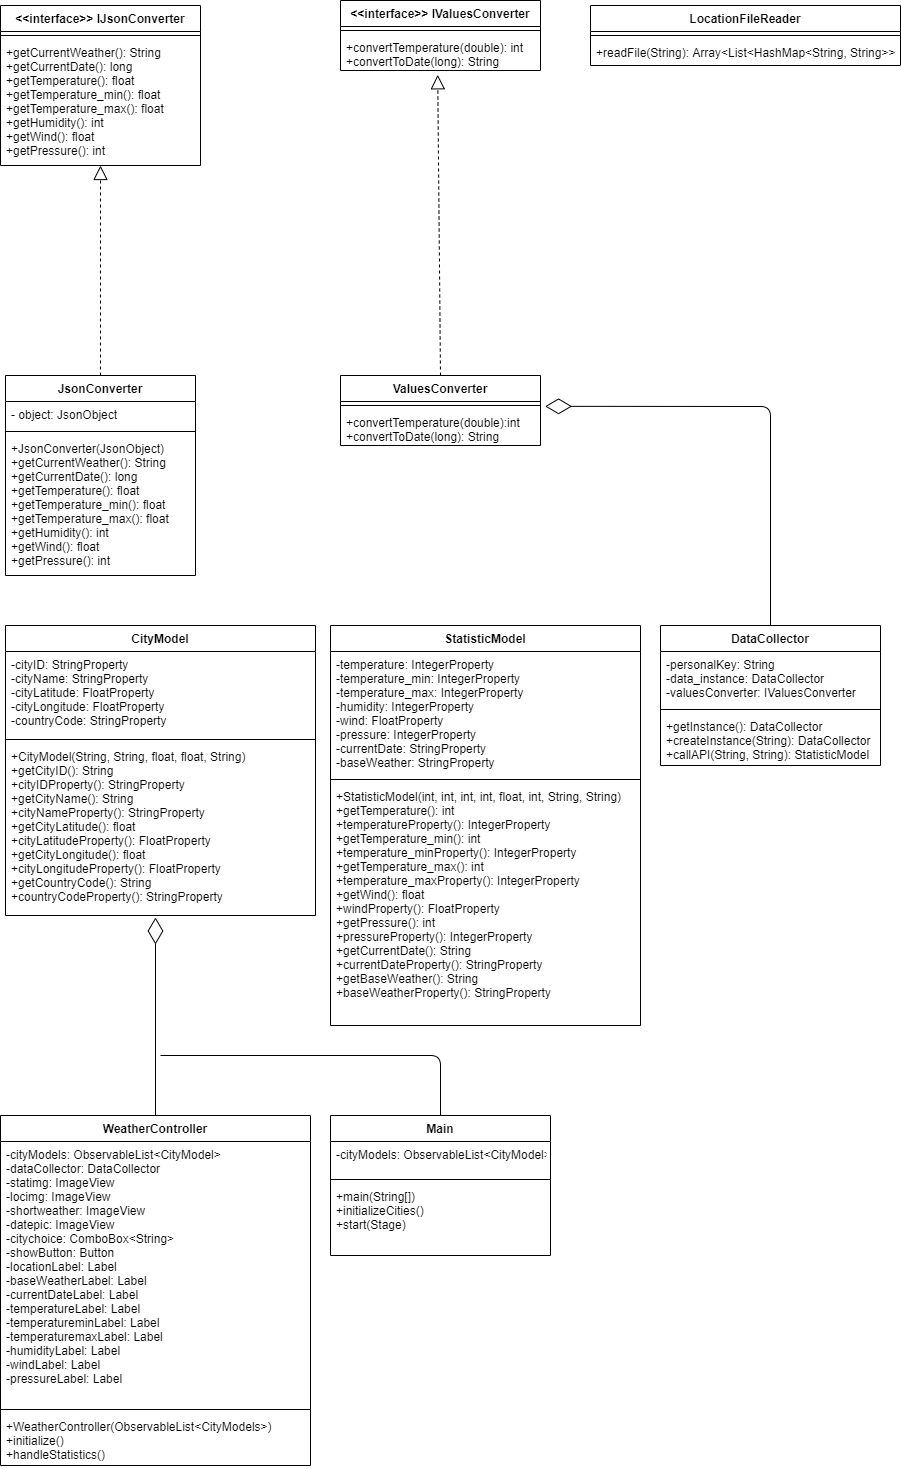

The diagram above was exported from draw.io. Its source (the exported page's mxGraphModel, read from the mxfile embedded in the PNG):
<mxGraphModel dx="1018" dy="1138" grid="1" gridSize="10" guides="1" tooltips="1" connect="1" arrows="1" fold="1" page="1" pageScale="1" pageWidth="850" pageHeight="1100" math="0" shadow="0">
  <root>
    <mxCell id="0" />
    <mxCell id="1" parent="0" />
    <mxCell id="Fleiw-3hvW9TH_htMvcE-3" value="JsonConverter" style="swimlane;fontStyle=1;align=center;verticalAlign=top;childLayout=stackLayout;horizontal=1;startSize=26;horizontalStack=0;resizeParent=1;resizeParentMax=0;resizeLast=0;collapsible=1;marginBottom=0;" vertex="1" parent="1">
      <mxGeometry x="15" y="380" width="190" height="200" as="geometry" />
    </mxCell>
    <mxCell id="Fleiw-3hvW9TH_htMvcE-4" value="- object: JsonObject" style="text;strokeColor=none;fillColor=none;align=left;verticalAlign=top;spacingLeft=4;spacingRight=4;overflow=hidden;rotatable=0;points=[[0,0.5],[1,0.5]];portConstraint=eastwest;" vertex="1" parent="Fleiw-3hvW9TH_htMvcE-3">
      <mxGeometry y="26" width="190" height="26" as="geometry" />
    </mxCell>
    <mxCell id="Fleiw-3hvW9TH_htMvcE-5" value="" style="line;strokeWidth=1;fillColor=none;align=left;verticalAlign=middle;spacingTop=-1;spacingLeft=3;spacingRight=3;rotatable=0;labelPosition=right;points=[];portConstraint=eastwest;" vertex="1" parent="Fleiw-3hvW9TH_htMvcE-3">
      <mxGeometry y="52" width="190" height="8" as="geometry" />
    </mxCell>
    <mxCell id="Fleiw-3hvW9TH_htMvcE-6" value="+JsonConverter(JsonObject)&#10;+getCurrentWeather(): String&#10;+getCurrentDate(): long&#10;+getTemperature(): float&#10;+getTemperature_min(): float&#10;+getTemperature_max(): float&#10;+getHumidity(): int&#10;+getWind(): float&#10;+getPressure(): int&#10;&#10;" style="text;strokeColor=none;fillColor=none;align=left;verticalAlign=top;spacingLeft=4;spacingRight=4;overflow=hidden;rotatable=0;points=[[0,0.5],[1,0.5]];portConstraint=eastwest;" vertex="1" parent="Fleiw-3hvW9TH_htMvcE-3">
      <mxGeometry y="60" width="190" height="140" as="geometry" />
    </mxCell>
    <mxCell id="Fleiw-3hvW9TH_htMvcE-8" value="" style="endArrow=block;dashed=1;endFill=0;endSize=12;html=1;exitX=0.5;exitY=0;exitDx=0;exitDy=0;entryX=0.5;entryY=1;entryDx=0;entryDy=0;" edge="1" parent="1" source="Fleiw-3hvW9TH_htMvcE-3" target="Fleiw-3hvW9TH_htMvcE-9">
      <mxGeometry width="160" relative="1" as="geometry">
        <mxPoint x="-10" y="290" as="sourcePoint" />
        <mxPoint x="108" y="170" as="targetPoint" />
      </mxGeometry>
    </mxCell>
    <mxCell id="Fleiw-3hvW9TH_htMvcE-9" value="&lt;&lt;interface&gt;&gt; IJsonConverter" style="swimlane;fontStyle=1;align=center;verticalAlign=top;childLayout=stackLayout;horizontal=1;startSize=26;horizontalStack=0;resizeParent=1;resizeParentMax=0;resizeLast=0;collapsible=1;marginBottom=0;" vertex="1" parent="1">
      <mxGeometry x="10" y="10" width="200" height="160" as="geometry" />
    </mxCell>
    <mxCell id="Fleiw-3hvW9TH_htMvcE-11" value="" style="line;strokeWidth=1;fillColor=none;align=left;verticalAlign=middle;spacingTop=-1;spacingLeft=3;spacingRight=3;rotatable=0;labelPosition=right;points=[];portConstraint=eastwest;" vertex="1" parent="Fleiw-3hvW9TH_htMvcE-9">
      <mxGeometry y="26" width="200" height="8" as="geometry" />
    </mxCell>
    <mxCell id="Fleiw-3hvW9TH_htMvcE-12" value="+getCurrentWeather(): String&#10;+getCurrentDate(): long&#10;+getTemperature(): float&#10;+getTemperature_min(): float&#10;+getTemperature_max(): float&#10;+getHumidity(): int&#10;+getWind(): float&#10;+getPressure(): int&#10;" style="text;strokeColor=none;fillColor=none;align=left;verticalAlign=top;spacingLeft=4;spacingRight=4;overflow=hidden;rotatable=0;points=[[0,0.5],[1,0.5]];portConstraint=eastwest;" vertex="1" parent="Fleiw-3hvW9TH_htMvcE-9">
      <mxGeometry y="34" width="200" height="126" as="geometry" />
    </mxCell>
    <mxCell id="Fleiw-3hvW9TH_htMvcE-13" value="&lt;&lt;interface&gt;&gt; IValuesConverter" style="swimlane;fontStyle=1;align=center;verticalAlign=top;childLayout=stackLayout;horizontal=1;startSize=26;horizontalStack=0;resizeParent=1;resizeParentMax=0;resizeLast=0;collapsible=1;marginBottom=0;" vertex="1" parent="1">
      <mxGeometry x="350" y="5" width="200" height="70" as="geometry" />
    </mxCell>
    <mxCell id="Fleiw-3hvW9TH_htMvcE-14" value="" style="line;strokeWidth=1;fillColor=none;align=left;verticalAlign=middle;spacingTop=-1;spacingLeft=3;spacingRight=3;rotatable=0;labelPosition=right;points=[];portConstraint=eastwest;" vertex="1" parent="Fleiw-3hvW9TH_htMvcE-13">
      <mxGeometry y="26" width="200" height="8" as="geometry" />
    </mxCell>
    <mxCell id="Fleiw-3hvW9TH_htMvcE-15" value="+convertTemperature(double): int&#10;+convertToDate(long): String" style="text;strokeColor=none;fillColor=none;align=left;verticalAlign=top;spacingLeft=4;spacingRight=4;overflow=hidden;rotatable=0;points=[[0,0.5],[1,0.5]];portConstraint=eastwest;" vertex="1" parent="Fleiw-3hvW9TH_htMvcE-13">
      <mxGeometry y="34" width="200" height="36" as="geometry" />
    </mxCell>
    <mxCell id="Fleiw-3hvW9TH_htMvcE-16" value="ValuesConverter" style="swimlane;fontStyle=1;align=center;verticalAlign=top;childLayout=stackLayout;horizontal=1;startSize=26;horizontalStack=0;resizeParent=1;resizeParentMax=0;resizeLast=0;collapsible=1;marginBottom=0;" vertex="1" parent="1">
      <mxGeometry x="350" y="380" width="200" height="70" as="geometry" />
    </mxCell>
    <mxCell id="Fleiw-3hvW9TH_htMvcE-18" value="" style="line;strokeWidth=1;fillColor=none;align=left;verticalAlign=middle;spacingTop=-1;spacingLeft=3;spacingRight=3;rotatable=0;labelPosition=right;points=[];portConstraint=eastwest;" vertex="1" parent="Fleiw-3hvW9TH_htMvcE-16">
      <mxGeometry y="26" width="200" height="8" as="geometry" />
    </mxCell>
    <mxCell id="Fleiw-3hvW9TH_htMvcE-19" value="+convertTemperature(double):int&#10;+convertToDate(long): String" style="text;strokeColor=none;fillColor=none;align=left;verticalAlign=top;spacingLeft=4;spacingRight=4;overflow=hidden;rotatable=0;points=[[0,0.5],[1,0.5]];portConstraint=eastwest;" vertex="1" parent="Fleiw-3hvW9TH_htMvcE-16">
      <mxGeometry y="34" width="200" height="36" as="geometry" />
    </mxCell>
    <mxCell id="Fleiw-3hvW9TH_htMvcE-20" value="" style="endArrow=block;dashed=1;endFill=0;endSize=12;html=1;exitX=0.5;exitY=0;exitDx=0;exitDy=0;entryX=0.486;entryY=1.119;entryDx=0;entryDy=0;entryPerimeter=0;" edge="1" parent="1" source="Fleiw-3hvW9TH_htMvcE-16" target="Fleiw-3hvW9TH_htMvcE-15">
      <mxGeometry width="160" relative="1" as="geometry">
        <mxPoint x="349.40999999999997" y="140" as="sourcePoint" />
        <mxPoint x="349.40999999999997" y="80" as="targetPoint" />
      </mxGeometry>
    </mxCell>
    <mxCell id="Fleiw-3hvW9TH_htMvcE-38" value="DataCollector" style="swimlane;fontStyle=1;align=center;verticalAlign=top;childLayout=stackLayout;horizontal=1;startSize=26;horizontalStack=0;resizeParent=1;resizeParentMax=0;resizeLast=0;collapsible=1;marginBottom=0;" vertex="1" parent="1">
      <mxGeometry x="670" y="630" width="220" height="140" as="geometry" />
    </mxCell>
    <mxCell id="Fleiw-3hvW9TH_htMvcE-39" value="-personalKey: String&#10;-data_instance: DataCollector&#10;-valuesConverter: IValuesConverter" style="text;strokeColor=none;fillColor=none;align=left;verticalAlign=top;spacingLeft=4;spacingRight=4;overflow=hidden;rotatable=0;points=[[0,0.5],[1,0.5]];portConstraint=eastwest;" vertex="1" parent="Fleiw-3hvW9TH_htMvcE-38">
      <mxGeometry y="26" width="220" height="54" as="geometry" />
    </mxCell>
    <mxCell id="Fleiw-3hvW9TH_htMvcE-40" value="" style="line;strokeWidth=1;fillColor=none;align=left;verticalAlign=middle;spacingTop=-1;spacingLeft=3;spacingRight=3;rotatable=0;labelPosition=right;points=[];portConstraint=eastwest;" vertex="1" parent="Fleiw-3hvW9TH_htMvcE-38">
      <mxGeometry y="80" width="220" height="8" as="geometry" />
    </mxCell>
    <mxCell id="Fleiw-3hvW9TH_htMvcE-41" value="+getInstance(): DataCollector&#10;+createInstance(String): DataCollector&#10;+callAPI(String, String): StatisticModel" style="text;strokeColor=none;fillColor=none;align=left;verticalAlign=top;spacingLeft=4;spacingRight=4;overflow=hidden;rotatable=0;points=[[0,0.5],[1,0.5]];portConstraint=eastwest;" vertex="1" parent="Fleiw-3hvW9TH_htMvcE-38">
      <mxGeometry y="88" width="220" height="52" as="geometry" />
    </mxCell>
    <mxCell id="Fleiw-3hvW9TH_htMvcE-46" value="LocationFileReader" style="swimlane;fontStyle=1;align=center;verticalAlign=top;childLayout=stackLayout;horizontal=1;startSize=26;horizontalStack=0;resizeParent=1;resizeParentMax=0;resizeLast=0;collapsible=1;marginBottom=0;" vertex="1" parent="1">
      <mxGeometry x="600" y="10" width="310" height="60" as="geometry" />
    </mxCell>
    <mxCell id="Fleiw-3hvW9TH_htMvcE-48" value="" style="line;strokeWidth=1;fillColor=none;align=left;verticalAlign=middle;spacingTop=-1;spacingLeft=3;spacingRight=3;rotatable=0;labelPosition=right;points=[];portConstraint=eastwest;" vertex="1" parent="Fleiw-3hvW9TH_htMvcE-46">
      <mxGeometry y="26" width="310" height="8" as="geometry" />
    </mxCell>
    <mxCell id="Fleiw-3hvW9TH_htMvcE-49" value="+readFile(String): Array&lt;List&lt;HashMap&lt;String, String&gt;&gt;" style="text;strokeColor=none;fillColor=none;align=left;verticalAlign=top;spacingLeft=4;spacingRight=4;overflow=hidden;rotatable=0;points=[[0,0.5],[1,0.5]];portConstraint=eastwest;" vertex="1" parent="Fleiw-3hvW9TH_htMvcE-46">
      <mxGeometry y="34" width="310" height="26" as="geometry" />
    </mxCell>
    <mxCell id="Fleiw-3hvW9TH_htMvcE-50" value="CityModel" style="swimlane;fontStyle=1;align=center;verticalAlign=top;childLayout=stackLayout;horizontal=1;startSize=26;horizontalStack=0;resizeParent=1;resizeParentMax=0;resizeLast=0;collapsible=1;marginBottom=0;" vertex="1" parent="1">
      <mxGeometry x="15" y="630" width="310" height="290" as="geometry" />
    </mxCell>
    <mxCell id="Fleiw-3hvW9TH_htMvcE-51" value="-cityID: StringProperty&#10;-cityName: StringProperty&#10;-cityLatitude: FloatProperty&#10;-cityLongitude: FloatProperty&#10;-countryCode: StringProperty" style="text;strokeColor=none;fillColor=none;align=left;verticalAlign=top;spacingLeft=4;spacingRight=4;overflow=hidden;rotatable=0;points=[[0,0.5],[1,0.5]];portConstraint=eastwest;" vertex="1" parent="Fleiw-3hvW9TH_htMvcE-50">
      <mxGeometry y="26" width="310" height="84" as="geometry" />
    </mxCell>
    <mxCell id="Fleiw-3hvW9TH_htMvcE-52" value="" style="line;strokeWidth=1;fillColor=none;align=left;verticalAlign=middle;spacingTop=-1;spacingLeft=3;spacingRight=3;rotatable=0;labelPosition=right;points=[];portConstraint=eastwest;" vertex="1" parent="Fleiw-3hvW9TH_htMvcE-50">
      <mxGeometry y="110" width="310" height="8" as="geometry" />
    </mxCell>
    <mxCell id="Fleiw-3hvW9TH_htMvcE-53" value="+CityModel(String, String, float, float, String)&#10;+getCityID(): String&#10;+cityIDProperty(): StringProperty&#10;+getCityName(): String&#10;+cityNameProperty(): StringProperty&#10;+getCityLatitude(): float&#10;+cityLatitudeProperty(): FloatProperty&#10;+getCityLongitude(): float&#10;+cityLongitudeProperty(): FloatProperty&#10;+getCountryCode(): String&#10;+countryCodeProperty(): StringProperty" style="text;strokeColor=none;fillColor=none;align=left;verticalAlign=top;spacingLeft=4;spacingRight=4;overflow=hidden;rotatable=0;points=[[0,0.5],[1,0.5]];portConstraint=eastwest;" vertex="1" parent="Fleiw-3hvW9TH_htMvcE-50">
      <mxGeometry y="118" width="310" height="172" as="geometry" />
    </mxCell>
    <mxCell id="Fleiw-3hvW9TH_htMvcE-54" value="" style="endArrow=diamondThin;endFill=0;endSize=24;html=1;entryX=1.023;entryY=-0.088;entryDx=0;entryDy=0;entryPerimeter=0;exitX=0.5;exitY=0;exitDx=0;exitDy=0;" edge="1" parent="1" source="Fleiw-3hvW9TH_htMvcE-38" target="Fleiw-3hvW9TH_htMvcE-19">
      <mxGeometry width="160" relative="1" as="geometry">
        <mxPoint x="800" y="620" as="sourcePoint" />
        <mxPoint x="760" y="470" as="targetPoint" />
        <Array as="points">
          <mxPoint x="780" y="411" />
        </Array>
      </mxGeometry>
    </mxCell>
    <mxCell id="Fleiw-3hvW9TH_htMvcE-55" value="StatisticModel" style="swimlane;fontStyle=1;align=center;verticalAlign=top;childLayout=stackLayout;horizontal=1;startSize=26;horizontalStack=0;resizeParent=1;resizeParentMax=0;resizeLast=0;collapsible=1;marginBottom=0;" vertex="1" parent="1">
      <mxGeometry x="340" y="630" width="310" height="400" as="geometry" />
    </mxCell>
    <mxCell id="Fleiw-3hvW9TH_htMvcE-56" value="-temperature: IntegerProperty&#10;-temperature_min: IntegerProperty&#10;-temperature_max: IntegerProperty&#10;-humidity: IntegerProperty&#10;-wind: FloatProperty&#10;-pressure: IntegerProperty&#10;-currentDate: StringProperty&#10;-baseWeather: StringProperty" style="text;strokeColor=none;fillColor=none;align=left;verticalAlign=top;spacingLeft=4;spacingRight=4;overflow=hidden;rotatable=0;points=[[0,0.5],[1,0.5]];portConstraint=eastwest;" vertex="1" parent="Fleiw-3hvW9TH_htMvcE-55">
      <mxGeometry y="26" width="310" height="124" as="geometry" />
    </mxCell>
    <mxCell id="Fleiw-3hvW9TH_htMvcE-57" value="" style="line;strokeWidth=1;fillColor=none;align=left;verticalAlign=middle;spacingTop=-1;spacingLeft=3;spacingRight=3;rotatable=0;labelPosition=right;points=[];portConstraint=eastwest;" vertex="1" parent="Fleiw-3hvW9TH_htMvcE-55">
      <mxGeometry y="150" width="310" height="8" as="geometry" />
    </mxCell>
    <mxCell id="Fleiw-3hvW9TH_htMvcE-58" value="+StatisticModel(int, int, int, int, float, int, String, String)&#10;+getTemperature(): int&#10;+temperatureProperty(): IntegerProperty&#10;+getTemperature_min(): int&#10;+temperature_minProperty(): IntegerProperty&#10;+getTemperature_max(): int&#10;+temperature_maxProperty(): IntegerProperty&#10;+getWind(): float&#10;+windProperty(): FloatProperty&#10;+getPressure(): int&#10;+pressureProperty(): IntegerProperty&#10;+getCurrentDate(): String&#10;+currentDateProperty(): StringProperty&#10;+getBaseWeather(): String&#10;+baseWeatherProperty(): StringProperty&#10;" style="text;strokeColor=none;fillColor=none;align=left;verticalAlign=top;spacingLeft=4;spacingRight=4;overflow=hidden;rotatable=0;points=[[0,0.5],[1,0.5]];portConstraint=eastwest;" vertex="1" parent="Fleiw-3hvW9TH_htMvcE-55">
      <mxGeometry y="158" width="310" height="242" as="geometry" />
    </mxCell>
    <mxCell id="Fleiw-3hvW9TH_htMvcE-71" value="WeatherController" style="swimlane;fontStyle=1;align=center;verticalAlign=top;childLayout=stackLayout;horizontal=1;startSize=26;horizontalStack=0;resizeParent=1;resizeParentMax=0;resizeLast=0;collapsible=1;marginBottom=0;" vertex="1" parent="1">
      <mxGeometry x="10" y="1120" width="310" height="350" as="geometry" />
    </mxCell>
    <mxCell id="Fleiw-3hvW9TH_htMvcE-72" value="-cityModels: ObservableList&lt;CityModel&gt;&#10;-dataCollector: DataCollector&#10;-statimg: ImageView&#10;-locimg: ImageView&#10;-shortweather: ImageView&#10;-datepic: ImageView&#10;-citychoice: ComboBox&lt;String&gt;&#10;-showButton: Button&#10;-locationLabel: Label&#10;-baseWeatherLabel: Label&#10;-currentDateLabel: Label&#10;-temperatureLabel: Label&#10;-temperatureminLabel: Label&#10;-temperaturemaxLabel: Label&#10;-humidityLabel: Label&#10;-windLabel: Label&#10;-pressureLabel: Label&#10;" style="text;strokeColor=none;fillColor=none;align=left;verticalAlign=top;spacingLeft=4;spacingRight=4;overflow=hidden;rotatable=0;points=[[0,0.5],[1,0.5]];portConstraint=eastwest;" vertex="1" parent="Fleiw-3hvW9TH_htMvcE-71">
      <mxGeometry y="26" width="310" height="264" as="geometry" />
    </mxCell>
    <mxCell id="Fleiw-3hvW9TH_htMvcE-73" value="" style="line;strokeWidth=1;fillColor=none;align=left;verticalAlign=middle;spacingTop=-1;spacingLeft=3;spacingRight=3;rotatable=0;labelPosition=right;points=[];portConstraint=eastwest;" vertex="1" parent="Fleiw-3hvW9TH_htMvcE-71">
      <mxGeometry y="290" width="310" height="8" as="geometry" />
    </mxCell>
    <mxCell id="Fleiw-3hvW9TH_htMvcE-74" value="+WeatherController(ObservableList&lt;CityModels&gt;)&#10;+initialize()&#10;+handleStatistics()" style="text;strokeColor=none;fillColor=none;align=left;verticalAlign=top;spacingLeft=4;spacingRight=4;overflow=hidden;rotatable=0;points=[[0,0.5],[1,0.5]];portConstraint=eastwest;" vertex="1" parent="Fleiw-3hvW9TH_htMvcE-71">
      <mxGeometry y="298" width="310" height="52" as="geometry" />
    </mxCell>
    <mxCell id="Fleiw-3hvW9TH_htMvcE-75" value="" style="endArrow=diamondThin;endFill=0;endSize=24;html=1;exitX=0.5;exitY=0;exitDx=0;exitDy=0;" edge="1" parent="1" source="Fleiw-3hvW9TH_htMvcE-71">
      <mxGeometry width="160" relative="1" as="geometry">
        <mxPoint x="240" y="940" as="sourcePoint" />
        <mxPoint x="165" y="922" as="targetPoint" />
      </mxGeometry>
    </mxCell>
    <mxCell id="Fleiw-3hvW9TH_htMvcE-76" value="Main" style="swimlane;fontStyle=1;align=center;verticalAlign=top;childLayout=stackLayout;horizontal=1;startSize=26;horizontalStack=0;resizeParent=1;resizeParentMax=0;resizeLast=0;collapsible=1;marginBottom=0;" vertex="1" parent="1">
      <mxGeometry x="340" y="1120" width="220" height="140" as="geometry" />
    </mxCell>
    <mxCell id="Fleiw-3hvW9TH_htMvcE-77" value="-cityModels: ObservableList&lt;CityModel&gt;" style="text;strokeColor=none;fillColor=none;align=left;verticalAlign=top;spacingLeft=4;spacingRight=4;overflow=hidden;rotatable=0;points=[[0,0.5],[1,0.5]];portConstraint=eastwest;" vertex="1" parent="Fleiw-3hvW9TH_htMvcE-76">
      <mxGeometry y="26" width="220" height="34" as="geometry" />
    </mxCell>
    <mxCell id="Fleiw-3hvW9TH_htMvcE-78" value="" style="line;strokeWidth=1;fillColor=none;align=left;verticalAlign=middle;spacingTop=-1;spacingLeft=3;spacingRight=3;rotatable=0;labelPosition=right;points=[];portConstraint=eastwest;" vertex="1" parent="Fleiw-3hvW9TH_htMvcE-76">
      <mxGeometry y="60" width="220" height="8" as="geometry" />
    </mxCell>
    <mxCell id="Fleiw-3hvW9TH_htMvcE-79" value="+main(String[])&#10;+initializeCities()&#10;+start(Stage)" style="text;strokeColor=none;fillColor=none;align=left;verticalAlign=top;spacingLeft=4;spacingRight=4;overflow=hidden;rotatable=0;points=[[0,0.5],[1,0.5]];portConstraint=eastwest;" vertex="1" parent="Fleiw-3hvW9TH_htMvcE-76">
      <mxGeometry y="68" width="220" height="72" as="geometry" />
    </mxCell>
    <mxCell id="Fleiw-3hvW9TH_htMvcE-81" value="" style="endArrow=none;html=1;entryX=0.5;entryY=0;entryDx=0;entryDy=0;" edge="1" parent="1" target="Fleiw-3hvW9TH_htMvcE-76">
      <mxGeometry width="50" height="50" relative="1" as="geometry">
        <mxPoint x="170" y="1060" as="sourcePoint" />
        <mxPoint x="380" y="1020" as="targetPoint" />
        <Array as="points">
          <mxPoint x="450" y="1060" />
        </Array>
      </mxGeometry>
    </mxCell>
  </root>
</mxGraphModel>